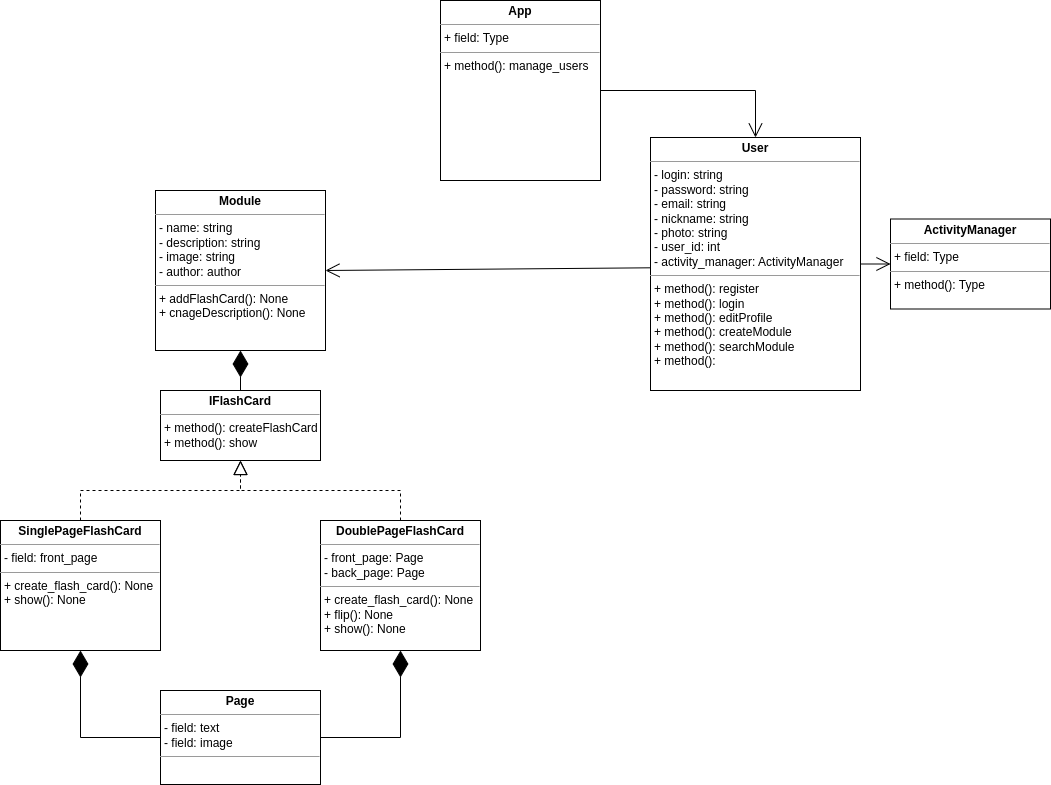

The diagram above was exported from draw.io. Its source (the exported page's mxGraphModel, read from the mxfile embedded in the PNG):
<mxGraphModel dx="1360" dy="807" grid="1" gridSize="10" guides="1" tooltips="1" connect="1" arrows="1" fold="1" page="1" pageScale="1" pageWidth="1169" pageHeight="827" background="#FFFFFF" math="0" shadow="0">
  <root>
    <mxCell id="WIyWlLk6GJQsqaUBKTNV-0" />
    <mxCell id="WIyWlLk6GJQsqaUBKTNV-1" parent="WIyWlLk6GJQsqaUBKTNV-0" />
    <mxCell id="LY49UqDVHOKSX15a2ZRs-13" value="&lt;p style=&quot;margin:0px;margin-top:4px;text-align:center;&quot;&gt;&lt;b&gt;IFlashCard&lt;/b&gt;&lt;/p&gt;&lt;hr size=&quot;1&quot;&gt;&lt;p style=&quot;margin:0px;margin-left:4px;&quot;&gt;+ method(): createFlashCard&lt;/p&gt;&lt;p style=&quot;margin:0px;margin-left:4px;&quot;&gt;+ method(): show&lt;/p&gt;" style="verticalAlign=top;align=left;overflow=fill;fontSize=12;fontFamily=Helvetica;html=1;whiteSpace=wrap;" parent="WIyWlLk6GJQsqaUBKTNV-1" vertex="1">
      <mxGeometry x="260" y="400" width="160" height="70" as="geometry" />
    </mxCell>
    <mxCell id="LY49UqDVHOKSX15a2ZRs-14" value="&lt;p style=&quot;margin:0px;margin-top:4px;text-align:center;&quot;&gt;&lt;b&gt;SinglePageFlashCard&lt;/b&gt;&lt;br&gt;&lt;/p&gt;&lt;hr size=&quot;1&quot;&gt;&lt;p style=&quot;margin:0px;margin-left:4px;&quot;&gt;- field: front_page&lt;/p&gt;&lt;hr size=&quot;1&quot;&gt;&lt;p style=&quot;margin:0px;margin-left:4px;&quot;&gt;+ create_flash_card(): None&lt;/p&gt;&lt;p style=&quot;margin:0px;margin-left:4px;&quot;&gt;+ show(): None&lt;/p&gt;" style="verticalAlign=top;align=left;overflow=fill;fontSize=12;fontFamily=Helvetica;html=1;whiteSpace=wrap;" parent="WIyWlLk6GJQsqaUBKTNV-1" vertex="1">
      <mxGeometry x="100" y="530" width="160" height="130" as="geometry" />
    </mxCell>
    <mxCell id="LY49UqDVHOKSX15a2ZRs-15" value="&lt;p style=&quot;margin:0px;margin-top:4px;text-align:center;&quot;&gt;&lt;b&gt;DoublePageFlashCard&lt;/b&gt;&lt;br&gt;&lt;/p&gt;&lt;hr size=&quot;1&quot;&gt;&lt;p style=&quot;margin:0px;margin-left:4px;&quot;&gt;- front_page: Page&lt;br&gt;- back_page: Page&lt;/p&gt;&lt;hr size=&quot;1&quot;&gt;&lt;p style=&quot;margin:0px;margin-left:4px;&quot;&gt;+ create_flash_card(): None&amp;nbsp;&lt;/p&gt;&lt;p style=&quot;margin:0px;margin-left:4px;&quot;&gt;+ flip(): None&lt;/p&gt;&lt;p style=&quot;margin:0px;margin-left:4px;&quot;&gt;+ show(): None&lt;/p&gt;" style="verticalAlign=top;align=left;overflow=fill;fontSize=12;fontFamily=Helvetica;html=1;whiteSpace=wrap;" parent="WIyWlLk6GJQsqaUBKTNV-1" vertex="1">
      <mxGeometry x="420" y="530" width="160" height="130" as="geometry" />
    </mxCell>
    <mxCell id="LY49UqDVHOKSX15a2ZRs-19" value="&lt;p style=&quot;margin:0px;margin-top:4px;text-align:center;&quot;&gt;&lt;b&gt;User&lt;/b&gt;&lt;br&gt;&lt;/p&gt;&lt;hr size=&quot;1&quot;&gt;&lt;p style=&quot;margin:0px;margin-left:4px;&quot;&gt;- login: string&lt;br&gt;- password: string&lt;/p&gt;&lt;p style=&quot;margin:0px;margin-left:4px;&quot;&gt;- email: string&lt;/p&gt;&lt;p style=&quot;margin:0px;margin-left:4px;&quot;&gt;- nickname: string&lt;/p&gt;&lt;p style=&quot;margin:0px;margin-left:4px;&quot;&gt;- photo: string&lt;br&gt;- user_id: int&lt;/p&gt;&lt;p style=&quot;margin:0px;margin-left:4px;&quot;&gt;- activity_manager: ActivityManager&lt;/p&gt;&lt;hr size=&quot;1&quot;&gt;&lt;p style=&quot;margin:0px;margin-left:4px;&quot;&gt;+ method(): register&lt;/p&gt;&lt;p style=&quot;margin:0px;margin-left:4px;&quot;&gt;+ method(): login&lt;/p&gt;&lt;p style=&quot;margin:0px;margin-left:4px;&quot;&gt;+ method(): editProfile&lt;/p&gt;&lt;p style=&quot;margin:0px;margin-left:4px;&quot;&gt;+ method(): createModule&lt;/p&gt;&lt;p style=&quot;margin:0px;margin-left:4px;&quot;&gt;+ method(): searchModule&lt;/p&gt;&lt;p style=&quot;margin:0px;margin-left:4px;&quot;&gt;+ method():&lt;/p&gt;" style="verticalAlign=top;align=left;overflow=fill;fontSize=12;fontFamily=Helvetica;html=1;whiteSpace=wrap;" parent="WIyWlLk6GJQsqaUBKTNV-1" vertex="1">
      <mxGeometry x="750" y="147" width="210" height="253" as="geometry" />
    </mxCell>
    <mxCell id="LY49UqDVHOKSX15a2ZRs-20" value="&lt;p style=&quot;margin:0px;margin-top:4px;text-align:center;&quot;&gt;&lt;b&gt;App&lt;/b&gt;&lt;br&gt;&lt;/p&gt;&lt;hr size=&quot;1&quot;&gt;&lt;p style=&quot;margin:0px;margin-left:4px;&quot;&gt;+ field: Type&lt;/p&gt;&lt;hr size=&quot;1&quot;&gt;&lt;p style=&quot;margin:0px;margin-left:4px;&quot;&gt;+ method(): manage_users&lt;/p&gt;" style="verticalAlign=top;align=left;overflow=fill;fontSize=12;fontFamily=Helvetica;html=1;whiteSpace=wrap;" parent="WIyWlLk6GJQsqaUBKTNV-1" vertex="1">
      <mxGeometry x="540" y="10" width="160" height="180" as="geometry" />
    </mxCell>
    <mxCell id="-yiJ7yXOa5idnUXgka3U-1" value="&lt;p style=&quot;margin:0px;margin-top:4px;text-align:center;&quot;&gt;&lt;b&gt;Module&lt;/b&gt;&lt;/p&gt;&lt;hr size=&quot;1&quot;&gt;&lt;p style=&quot;margin:0px;margin-left:4px;&quot;&gt;- name: string&lt;br&gt;- description: string&lt;/p&gt;&lt;p style=&quot;margin:0px;margin-left:4px;&quot;&gt;- image: string&lt;/p&gt;&lt;p style=&quot;margin:0px;margin-left:4px;&quot;&gt;- author: author&lt;/p&gt;&lt;hr size=&quot;1&quot;&gt;&lt;p style=&quot;margin:0px;margin-left:4px;&quot;&gt;+ addFlashCard(): None&lt;/p&gt;&lt;p style=&quot;margin:0px;margin-left:4px;&quot;&gt;+ cnageDescription(): None&lt;/p&gt;" style="verticalAlign=top;align=left;overflow=fill;fontSize=12;fontFamily=Helvetica;html=1;whiteSpace=wrap;" parent="WIyWlLk6GJQsqaUBKTNV-1" vertex="1">
      <mxGeometry x="255" y="200" width="170" height="160" as="geometry" />
    </mxCell>
    <mxCell id="-yiJ7yXOa5idnUXgka3U-2" value="&lt;p style=&quot;margin:0px;margin-top:4px;text-align:center;&quot;&gt;&lt;b&gt;Page&lt;/b&gt;&lt;/p&gt;&lt;hr size=&quot;1&quot;&gt;&lt;p style=&quot;margin:0px;margin-left:4px;&quot;&gt;- field: text&lt;br&gt;- field: image&lt;/p&gt;&lt;hr size=&quot;1&quot;&gt;&lt;p style=&quot;margin:0px;margin-left:4px;&quot;&gt;&lt;br&gt;&lt;/p&gt;" style="verticalAlign=top;align=left;overflow=fill;fontSize=12;fontFamily=Helvetica;html=1;whiteSpace=wrap;" parent="WIyWlLk6GJQsqaUBKTNV-1" vertex="1">
      <mxGeometry x="260" y="700" width="160" height="94" as="geometry" />
    </mxCell>
    <mxCell id="-yiJ7yXOa5idnUXgka3U-8" value="" style="endArrow=block;dashed=1;endFill=0;endSize=12;html=1;rounded=0;exitX=0.5;exitY=0;exitDx=0;exitDy=0;entryX=0.5;entryY=1;entryDx=0;entryDy=0;" parent="WIyWlLk6GJQsqaUBKTNV-1" source="LY49UqDVHOKSX15a2ZRs-15" target="LY49UqDVHOKSX15a2ZRs-13" edge="1">
      <mxGeometry width="160" relative="1" as="geometry">
        <mxPoint x="510" y="480" as="sourcePoint" />
        <mxPoint x="670" y="480" as="targetPoint" />
        <Array as="points">
          <mxPoint x="500" y="500" />
          <mxPoint x="340" y="500" />
        </Array>
      </mxGeometry>
    </mxCell>
    <mxCell id="-yiJ7yXOa5idnUXgka3U-9" value="" style="endArrow=block;dashed=1;endFill=0;endSize=12;html=1;rounded=0;exitX=0.5;exitY=0;exitDx=0;exitDy=0;entryX=0.5;entryY=1;entryDx=0;entryDy=0;" parent="WIyWlLk6GJQsqaUBKTNV-1" source="LY49UqDVHOKSX15a2ZRs-14" target="LY49UqDVHOKSX15a2ZRs-13" edge="1">
      <mxGeometry width="160" relative="1" as="geometry">
        <mxPoint x="70" y="369" as="sourcePoint" />
        <mxPoint x="230" y="369" as="targetPoint" />
        <Array as="points">
          <mxPoint x="180" y="500" />
          <mxPoint x="340" y="500" />
        </Array>
      </mxGeometry>
    </mxCell>
    <mxCell id="-yiJ7yXOa5idnUXgka3U-18" value="" style="endArrow=diamondThin;endFill=1;endSize=24;html=1;rounded=0;exitX=0.5;exitY=0;exitDx=0;exitDy=0;entryX=0.5;entryY=1;entryDx=0;entryDy=0;" parent="WIyWlLk6GJQsqaUBKTNV-1" source="LY49UqDVHOKSX15a2ZRs-13" target="-yiJ7yXOa5idnUXgka3U-1" edge="1">
      <mxGeometry width="160" relative="1" as="geometry">
        <mxPoint x="420" y="480" as="sourcePoint" />
        <mxPoint x="580" y="480" as="targetPoint" />
      </mxGeometry>
    </mxCell>
    <mxCell id="-yiJ7yXOa5idnUXgka3U-19" value="" style="endArrow=diamondThin;endFill=1;endSize=24;html=1;rounded=0;exitX=0;exitY=0.5;exitDx=0;exitDy=0;entryX=0.5;entryY=1;entryDx=0;entryDy=0;" parent="WIyWlLk6GJQsqaUBKTNV-1" source="-yiJ7yXOa5idnUXgka3U-2" target="LY49UqDVHOKSX15a2ZRs-14" edge="1">
      <mxGeometry width="160" relative="1" as="geometry">
        <mxPoint x="310" y="630" as="sourcePoint" />
        <mxPoint x="470" y="630" as="targetPoint" />
        <Array as="points">
          <mxPoint x="180" y="747" />
        </Array>
      </mxGeometry>
    </mxCell>
    <mxCell id="-yiJ7yXOa5idnUXgka3U-20" value="" style="endArrow=diamondThin;endFill=1;endSize=24;html=1;rounded=0;entryX=0.5;entryY=1;entryDx=0;entryDy=0;" parent="WIyWlLk6GJQsqaUBKTNV-1" source="-yiJ7yXOa5idnUXgka3U-2" target="LY49UqDVHOKSX15a2ZRs-15" edge="1">
      <mxGeometry width="160" relative="1" as="geometry">
        <mxPoint x="440" y="740" as="sourcePoint" />
        <mxPoint x="600" y="740" as="targetPoint" />
        <Array as="points">
          <mxPoint x="500" y="747" />
        </Array>
      </mxGeometry>
    </mxCell>
    <mxCell id="-yiJ7yXOa5idnUXgka3U-22" value="" style="endArrow=open;endFill=1;endSize=12;html=1;rounded=0;entryX=1;entryY=0.5;entryDx=0;entryDy=0;exitX=0;exitY=0.515;exitDx=0;exitDy=0;exitPerimeter=0;" parent="WIyWlLk6GJQsqaUBKTNV-1" source="LY49UqDVHOKSX15a2ZRs-19" target="-yiJ7yXOa5idnUXgka3U-1" edge="1">
      <mxGeometry width="160" relative="1" as="geometry">
        <mxPoint x="680" y="360" as="sourcePoint" />
        <mxPoint x="585" y="280" as="targetPoint" />
      </mxGeometry>
    </mxCell>
    <mxCell id="-yiJ7yXOa5idnUXgka3U-26" value="" style="endArrow=open;endFill=1;endSize=12;html=1;rounded=0;exitX=1;exitY=0.5;exitDx=0;exitDy=0;entryX=0.5;entryY=0;entryDx=0;entryDy=0;" parent="WIyWlLk6GJQsqaUBKTNV-1" source="LY49UqDVHOKSX15a2ZRs-20" target="LY49UqDVHOKSX15a2ZRs-19" edge="1">
      <mxGeometry width="160" relative="1" as="geometry">
        <mxPoint x="880" y="-20" as="sourcePoint" />
        <mxPoint x="1040" y="-20" as="targetPoint" />
        <Array as="points">
          <mxPoint x="855" y="100" />
        </Array>
      </mxGeometry>
    </mxCell>
    <mxCell id="qtdXikvJNLoqCFqyDM6l-1" value="&lt;p style=&quot;margin:0px;margin-top:4px;text-align:center;&quot;&gt;&lt;b&gt;ActivityManager&lt;/b&gt;&lt;/p&gt;&lt;hr size=&quot;1&quot;&gt;&lt;p style=&quot;margin:0px;margin-left:4px;&quot;&gt;+ field: Type&lt;/p&gt;&lt;hr size=&quot;1&quot;&gt;&lt;p style=&quot;margin:0px;margin-left:4px;&quot;&gt;+ method(): Type&lt;/p&gt;" style="verticalAlign=top;align=left;overflow=fill;fontSize=12;fontFamily=Helvetica;html=1;whiteSpace=wrap;" vertex="1" parent="WIyWlLk6GJQsqaUBKTNV-1">
      <mxGeometry x="990" y="228.5" width="160" height="90" as="geometry" />
    </mxCell>
    <mxCell id="qtdXikvJNLoqCFqyDM6l-2" value="" style="endArrow=open;endFill=1;endSize=12;html=1;rounded=0;exitX=1;exitY=0.5;exitDx=0;exitDy=0;entryX=0;entryY=0.5;entryDx=0;entryDy=0;" edge="1" parent="WIyWlLk6GJQsqaUBKTNV-1" source="LY49UqDVHOKSX15a2ZRs-19" target="qtdXikvJNLoqCFqyDM6l-1">
      <mxGeometry width="160" relative="1" as="geometry">
        <mxPoint x="710" y="520" as="sourcePoint" />
        <mxPoint x="870" y="520" as="targetPoint" />
      </mxGeometry>
    </mxCell>
  </root>
</mxGraphModel>